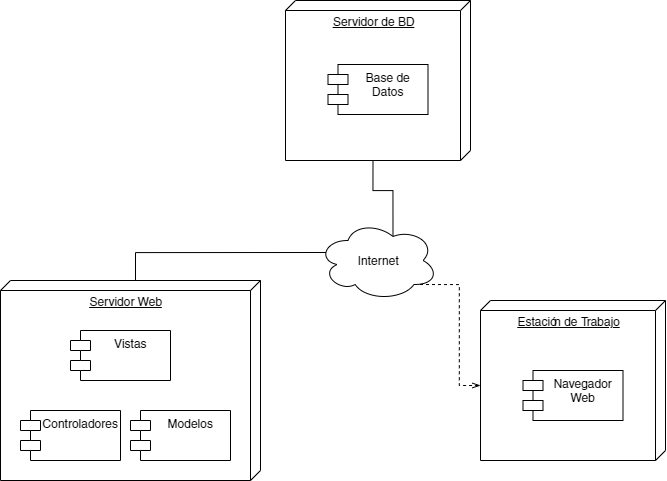

The diagram above was exported from draw.io. Its source (the exported page's mxGraphModel, read from the mxfile embedded in the PNG):
<mxGraphModel dx="1589" dy="869" grid="1" gridSize="10" guides="1" tooltips="1" connect="1" arrows="1" fold="1" page="1" pageScale="1" pageWidth="1169" pageHeight="827" math="0" shadow="0">
  <root>
    <mxCell id="0" />
    <mxCell id="1" parent="0" />
    <mxCell id="2" value="Estación de Trabajo" style="verticalAlign=top;align=center;spacingTop=8;spacingLeft=2;spacingRight=12;shape=cube;size=10;direction=south;fontStyle=4;html=1;" vertex="1" parent="1">
      <mxGeometry x="732" y="474" width="185" height="160" as="geometry" />
    </mxCell>
    <mxCell id="18" style="edgeStyle=orthogonalEdgeStyle;rounded=0;orthogonalLoop=1;jettySize=auto;html=1;exitX=0;exitY=0;exitDx=0;exitDy=125;exitPerimeter=0;entryX=0.07;entryY=0.4;entryDx=0;entryDy=0;entryPerimeter=0;endArrow=none;endFill=0;" edge="1" parent="1" source="4" target="6">
      <mxGeometry relative="1" as="geometry" />
    </mxCell>
    <mxCell id="4" value="Servidor Web" style="verticalAlign=top;align=center;spacingTop=8;spacingLeft=2;spacingRight=12;shape=cube;size=10;direction=south;fontStyle=4;html=1;" vertex="1" parent="1">
      <mxGeometry x="252" y="454" width="260" height="200" as="geometry" />
    </mxCell>
    <mxCell id="19" style="edgeStyle=orthogonalEdgeStyle;rounded=0;orthogonalLoop=1;jettySize=auto;html=1;exitX=0;exitY=0;exitDx=160;exitDy=97.5;exitPerimeter=0;entryX=0.625;entryY=0.2;entryDx=0;entryDy=0;entryPerimeter=0;endArrow=none;endFill=0;" edge="1" parent="1" source="5" target="6">
      <mxGeometry relative="1" as="geometry" />
    </mxCell>
    <mxCell id="5" value="Servidor de BD" style="verticalAlign=top;align=center;spacingTop=8;spacingLeft=2;spacingRight=12;shape=cube;size=10;direction=south;fontStyle=4;html=1;" vertex="1" parent="1">
      <mxGeometry x="537" y="174" width="185" height="160" as="geometry" />
    </mxCell>
    <mxCell id="17" style="edgeStyle=orthogonalEdgeStyle;rounded=0;orthogonalLoop=1;jettySize=auto;html=1;exitX=0.8;exitY=0.8;exitDx=0;exitDy=0;exitPerimeter=0;entryX=0;entryY=0;entryDx=85;entryDy=185;entryPerimeter=0;dashed=1;endArrow=openThin;endFill=0;" edge="1" parent="1" source="6" target="2">
      <mxGeometry relative="1" as="geometry" />
    </mxCell>
    <mxCell id="6" value="Internet" style="ellipse;shape=cloud;whiteSpace=wrap;html=1;" vertex="1" parent="1">
      <mxGeometry x="569.5" y="394" width="120" height="80" as="geometry" />
    </mxCell>
    <mxCell id="7" value="Vistas" style="shape=module;align=left;spacingLeft=20;align=center;verticalAlign=top;" vertex="1" parent="1">
      <mxGeometry x="322" y="504" width="100" height="50" as="geometry" />
    </mxCell>
    <mxCell id="8" value="Controladores" style="shape=module;align=left;spacingLeft=20;align=center;verticalAlign=top;" vertex="1" parent="1">
      <mxGeometry x="272" y="584" width="100" height="50" as="geometry" />
    </mxCell>
    <mxCell id="9" value="Modelos" style="shape=module;align=left;spacingLeft=20;align=center;verticalAlign=top;" vertex="1" parent="1">
      <mxGeometry x="382" y="584" width="100" height="50" as="geometry" />
    </mxCell>
    <mxCell id="11" value="Navegador&#10;Web" style="shape=module;align=left;spacingLeft=20;align=center;verticalAlign=top;" vertex="1" parent="1">
      <mxGeometry x="774.5" y="544" width="100" height="50" as="geometry" />
    </mxCell>
    <mxCell id="12" value="Base de&#10;Datos" style="shape=module;align=left;spacingLeft=20;align=center;verticalAlign=top;" vertex="1" parent="1">
      <mxGeometry x="579.5" y="238" width="100" height="50" as="geometry" />
    </mxCell>
  </root>
</mxGraphModel>